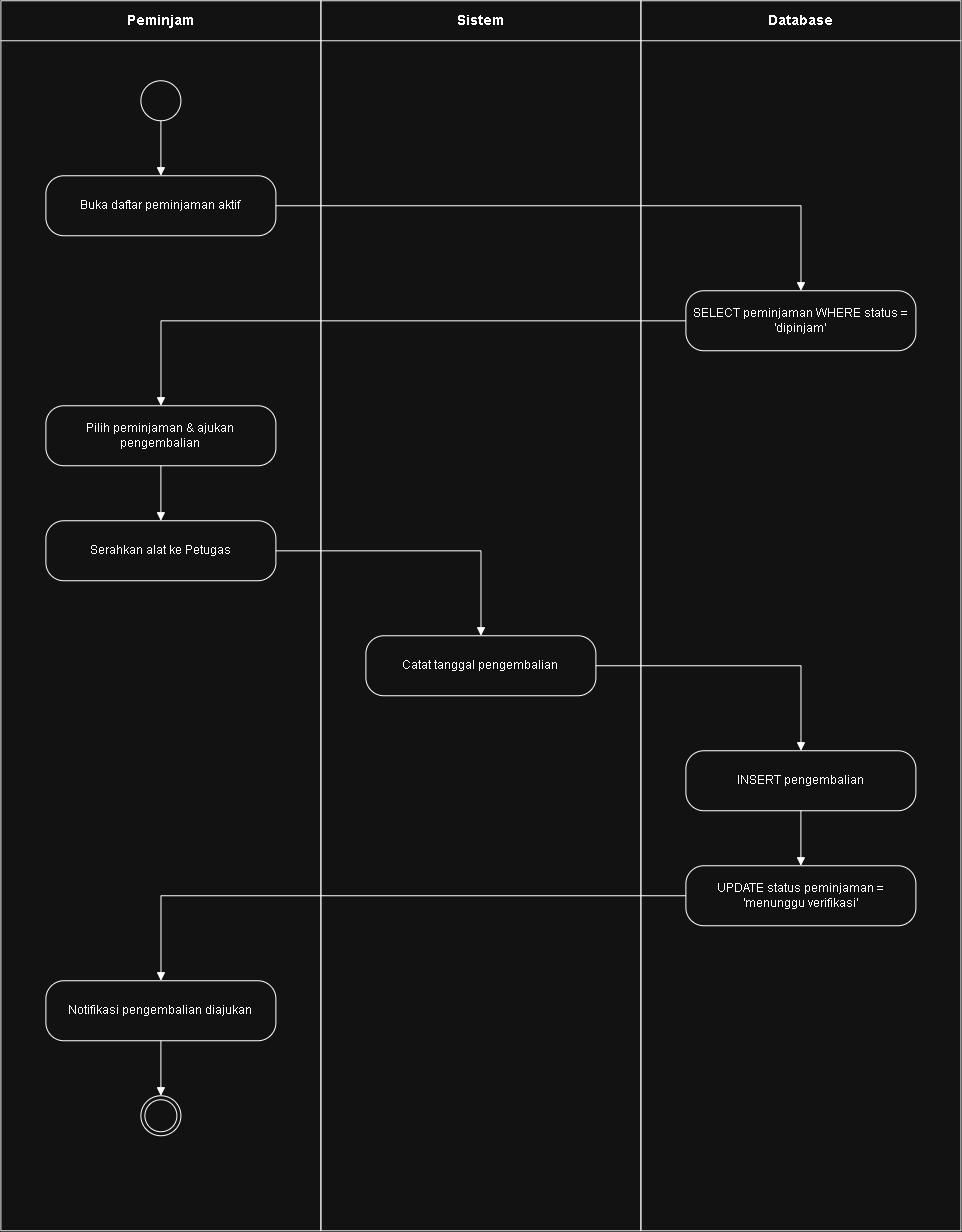

The diagram above was exported from draw.io. Its source (the exported page's mxGraphModel, read from the mxfile embedded in the PNG):
<mxGraphModel dx="1849" dy="1245" grid="1" gridSize="10" guides="1" tooltips="1" connect="1" arrows="1" fold="1" page="1" pageScale="1" pageWidth="850" pageHeight="1100" math="0" shadow="0">
  <root>
    <mxCell id="0" />
    <mxCell id="1" parent="0" />
    <mxCell id="14MengembalikanAlat_lane0" parent="1" style="swimlane;html=1;startSize=40;horizontal=1;fontSize=14;fontStyle=1;fillColor=none;strokeColor=#000000;" value="Peminjam" vertex="1">
      <mxGeometry height="1230" width="320" as="geometry" />
    </mxCell>
    <mxCell id="14MengembalikanAlat_1" parent="14MengembalikanAlat_lane0" style="ellipse;html=1;" value="" vertex="1">
      <mxGeometry height="40" width="40" x="140" y="80" as="geometry" />
    </mxCell>
    <mxCell id="14MengembalikanAlat_2" parent="14MengembalikanAlat_lane0" style="rounded=1;whiteSpace=wrap;html=1;arcSize=30;fontSize=12;verticalAlign=middle;" value="Buka daftar peminjaman aktif" vertex="1">
      <mxGeometry height="60" width="230" x="45" y="175" as="geometry" />
    </mxCell>
    <mxCell id="14MengembalikanAlat_4" parent="14MengembalikanAlat_lane0" style="rounded=1;whiteSpace=wrap;html=1;arcSize=30;fontSize=12;verticalAlign=middle;" value="Pilih peminjaman &amp;amp; ajukan pengembalian" vertex="1">
      <mxGeometry height="60" width="230" x="45" y="405" as="geometry" />
    </mxCell>
    <mxCell id="14MengembalikanAlat_5" parent="14MengembalikanAlat_lane0" style="rounded=1;whiteSpace=wrap;html=1;arcSize=30;fontSize=12;verticalAlign=middle;" value="Serahkan alat ke Petugas" vertex="1">
      <mxGeometry height="60" width="230" x="45" y="520" as="geometry" />
    </mxCell>
    <mxCell id="14MengembalikanAlat_9" parent="14MengembalikanAlat_lane0" style="rounded=1;whiteSpace=wrap;html=1;arcSize=30;fontSize=12;verticalAlign=middle;" value="Notifikasi pengembalian diajukan" vertex="1">
      <mxGeometry height="60" width="230" x="45" y="980" as="geometry" />
    </mxCell>
    <mxCell id="14MengembalikanAlat_10" parent="14MengembalikanAlat_lane0" style="ellipse;html=1;shape=endState;" value="" vertex="1">
      <mxGeometry height="40" width="40" x="140" y="1095" as="geometry" />
    </mxCell>
    <mxCell id="14MengembalikanAlat_lane1" parent="1" style="swimlane;html=1;startSize=40;horizontal=1;fontSize=14;fontStyle=1;fillColor=none;strokeColor=#000000;" value="Sistem" vertex="1">
      <mxGeometry height="1230" width="320" x="320" as="geometry" />
    </mxCell>
    <mxCell id="14MengembalikanAlat_6" parent="14MengembalikanAlat_lane1" style="rounded=1;whiteSpace=wrap;html=1;arcSize=30;fontSize=12;verticalAlign=middle;" value="Catat tanggal pengembalian" vertex="1">
      <mxGeometry height="60" width="230" x="45" y="635" as="geometry" />
    </mxCell>
    <mxCell id="14MengembalikanAlat_lane2" parent="1" style="swimlane;html=1;startSize=40;horizontal=1;fontSize=14;fontStyle=1;fillColor=none;strokeColor=#000000;" value="Database" vertex="1">
      <mxGeometry height="1230" width="320" x="640" as="geometry" />
    </mxCell>
    <mxCell id="14MengembalikanAlat_3" parent="14MengembalikanAlat_lane2" style="rounded=1;whiteSpace=wrap;html=1;arcSize=30;fontSize=12;verticalAlign=middle;" value="SELECT peminjaman WHERE status = 'dipinjam'" vertex="1">
      <mxGeometry height="60" width="230" x="45" y="290" as="geometry" />
    </mxCell>
    <mxCell id="14MengembalikanAlat_7" parent="14MengembalikanAlat_lane2" style="rounded=1;whiteSpace=wrap;html=1;arcSize=30;fontSize=12;verticalAlign=middle;" value="INSERT pengembalian" vertex="1">
      <mxGeometry height="60" width="230" x="45" y="750" as="geometry" />
    </mxCell>
    <mxCell id="14MengembalikanAlat_8" parent="14MengembalikanAlat_lane2" style="rounded=1;whiteSpace=wrap;html=1;arcSize=30;fontSize=12;verticalAlign=middle;" value="UPDATE status peminjaman = 'menunggu verifikasi'" vertex="1">
      <mxGeometry height="60" width="230" x="45" y="865" as="geometry" />
    </mxCell>
    <mxCell id="14MengembalikanAlat_e1" edge="1" parent="1" source="14MengembalikanAlat_1" style="edgeStyle=orthogonalEdgeStyle;rounded=0;html=1;endArrow=block;endFill=1;fontSize=11;labelBackgroundColor=#FFFFFF;" target="14MengembalikanAlat_2" value="">
      <mxGeometry relative="1" as="geometry" />
    </mxCell>
    <mxCell id="14MengembalikanAlat_e2" edge="1" parent="1" source="14MengembalikanAlat_2" style="edgeStyle=orthogonalEdgeStyle;rounded=0;html=1;endArrow=block;endFill=1;fontSize=11;labelBackgroundColor=#FFFFFF;" target="14MengembalikanAlat_3" value="">
      <mxGeometry relative="1" as="geometry" />
    </mxCell>
    <mxCell id="14MengembalikanAlat_e3" edge="1" parent="1" source="14MengembalikanAlat_3" style="edgeStyle=orthogonalEdgeStyle;rounded=0;html=1;endArrow=block;endFill=1;fontSize=11;labelBackgroundColor=#FFFFFF;" target="14MengembalikanAlat_4" value="">
      <mxGeometry relative="1" as="geometry" />
    </mxCell>
    <mxCell id="14MengembalikanAlat_e4" edge="1" parent="1" source="14MengembalikanAlat_4" style="edgeStyle=orthogonalEdgeStyle;rounded=0;html=1;endArrow=block;endFill=1;fontSize=11;labelBackgroundColor=#FFFFFF;" target="14MengembalikanAlat_5" value="">
      <mxGeometry relative="1" as="geometry" />
    </mxCell>
    <mxCell id="14MengembalikanAlat_e5" edge="1" parent="1" source="14MengembalikanAlat_5" style="edgeStyle=orthogonalEdgeStyle;rounded=0;html=1;endArrow=block;endFill=1;fontSize=11;labelBackgroundColor=#FFFFFF;" target="14MengembalikanAlat_6" value="">
      <mxGeometry relative="1" as="geometry" />
    </mxCell>
    <mxCell id="14MengembalikanAlat_e6" edge="1" parent="1" source="14MengembalikanAlat_6" style="edgeStyle=orthogonalEdgeStyle;rounded=0;html=1;endArrow=block;endFill=1;fontSize=11;labelBackgroundColor=#FFFFFF;" target="14MengembalikanAlat_7" value="">
      <mxGeometry relative="1" as="geometry" />
    </mxCell>
    <mxCell id="14MengembalikanAlat_e7" edge="1" parent="1" source="14MengembalikanAlat_7" style="edgeStyle=orthogonalEdgeStyle;rounded=0;html=1;endArrow=block;endFill=1;fontSize=11;labelBackgroundColor=#FFFFFF;" target="14MengembalikanAlat_8" value="">
      <mxGeometry relative="1" as="geometry" />
    </mxCell>
    <mxCell id="14MengembalikanAlat_e8" edge="1" parent="1" source="14MengembalikanAlat_8" style="edgeStyle=orthogonalEdgeStyle;rounded=0;html=1;endArrow=block;endFill=1;fontSize=11;labelBackgroundColor=#FFFFFF;" target="14MengembalikanAlat_9" value="">
      <mxGeometry relative="1" as="geometry" />
    </mxCell>
    <mxCell id="14MengembalikanAlat_e9" edge="1" parent="1" source="14MengembalikanAlat_9" style="edgeStyle=orthogonalEdgeStyle;rounded=0;html=1;endArrow=block;endFill=1;fontSize=11;labelBackgroundColor=#FFFFFF;" target="14MengembalikanAlat_10" value="">
      <mxGeometry relative="1" as="geometry" />
    </mxCell>
  </root>
</mxGraphModel>